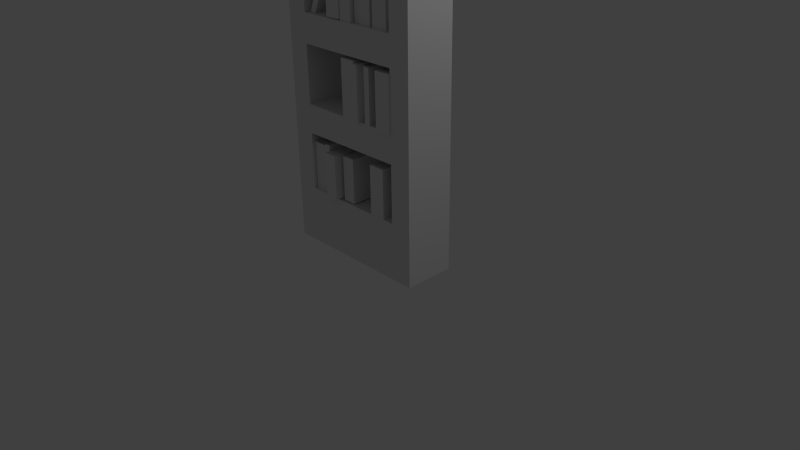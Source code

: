 # Source: estanteria.blend  (saved by Blender 2.76.0; exported with 4.5.12 LTS)
import bpy
from mathutils import Matrix  # noqa: F401  (used for matrix-valued properties, if any)

bpy.ops.wm.read_factory_settings(use_empty=True)
scene = bpy.context.scene
scene.name = 'Scene'

# ---- collections
col_collection_1 = bpy.data.collections.new('Collection 1'); scene.collection.children.link(col_collection_1)

# ---- materials (node trees are filled in below, after node groups)
mat_material = bpy.data.materials.new('Material')
mat_material.alpha_threshold = 0.0
mat_material.use_transparent_shadow = False
mat_material.roughness = 0.5
mat_material.line_color = (0.0, 0.0, 0.0, 1.0)

# ---- material node trees

# ---- world
world_world = bpy.data.worlds.new('World'); scene.world = world_world
world_world.color = (0.05088, 0.05088, 0.05088)
world_world.use_sun_shadow = False
world_world.sun_shadow_jitter_overblur = 0.0
world_world.cycles.sampling_method = 'MANUAL'
world_world.cycles.sample_map_resolution = 256

# ---- cameras
cam_camera = bpy.data.cameras.new('Camera')
cam_camera.clip_end = 100.0
cam_camera.lens = 35.0
cam_camera.sensor_width = 32.0
cam_camera.sensor_height = 18.0
cam_camera.ortho_scale = 7.314
cam_camera.dof.focus_distance = 0.0
cam_camera.dof.aperture_fstop = 128.0

# ---- lights
light_lamp = bpy.data.lights.new('Lamp', 'POINT')
light_lamp.transmission_factor = 0.0
light_lamp.cutoff_distance = 30.0
light_lamp.energy = 100.0
light_lamp.shadow_buffer_clip_start = 1.001
light_lamp.shadow_soft_size = 0.1
light_lamp.shadow_maximum_resolution = 0.006
light_lamp.use_absolute_resolution = True
light_lamp.cycles.use_multiple_importance_sampling = False

# ---- meshes
me_cube_017 = bpy.data.meshes.new('Cube.017')
me_cube_017.from_pydata([(-1.0, -1.0, -1.0), (-1.0, -1.0, 1.0), (-1.0, 1.0, -1.0), (-1.0, 1.0, 1.0), (1.0, -1.0, -1.0), (1.0, -1.0, 1.0), (1.0, 1.0, -1.0), (1.0, 1.0, 1.0)], [], [(1, 3, 2, 0), (3, 7, 6, 2), (7, 5, 4, 6), (5, 1, 0, 4), (0, 2, 6, 4), (5, 7, 3, 1)])
me_cube_017.use_remesh_preserve_volume = False
me_cube_017.use_remesh_preserve_attributes = False
me_cube_017.use_mirror_vertex_groups = False
me_cube_017.update()
me_cube_016 = bpy.data.meshes.new('Cube.016')
me_cube_016.from_pydata([(-1.0, -1.0, -1.0), (-1.0, -1.0, 1.0), (-1.0, 1.0, -1.0), (-1.0, 1.0, 1.0), (1.0, -1.0, -1.0), (1.0, -1.0, 1.0), (1.0, 1.0, -1.0), (1.0, 1.0, 1.0)], [], [(1, 3, 2, 0), (3, 7, 6, 2), (7, 5, 4, 6), (5, 1, 0, 4), (0, 2, 6, 4), (5, 7, 3, 1)])
me_cube_016.use_remesh_preserve_volume = False
me_cube_016.use_remesh_preserve_attributes = False
me_cube_016.use_mirror_vertex_groups = False
me_cube_016.update()
me_cube_015 = bpy.data.meshes.new('Cube.015')
me_cube_015.from_pydata([(-1.0, -1.0, -1.0), (-1.0, -1.0, 1.0), (-1.0, 1.0, -1.0), (-1.0, 1.0, 1.0), (1.0, -1.0, -1.0), (1.0, -1.0, 1.0), (1.0, 1.0, -1.0), (1.0, 1.0, 1.0)], [], [(1, 3, 2, 0), (3, 7, 6, 2), (7, 5, 4, 6), (5, 1, 0, 4), (0, 2, 6, 4), (5, 7, 3, 1)])
me_cube_015.use_remesh_preserve_volume = False
me_cube_015.use_remesh_preserve_attributes = False
me_cube_015.use_mirror_vertex_groups = False
me_cube_015.update()
me_cube_014 = bpy.data.meshes.new('Cube.014')
me_cube_014.from_pydata([(-1.0, -1.0, -1.0), (-1.0, -1.0, 1.0), (-1.0, 1.0, -1.0), (-1.0, 1.0, 1.0), (1.0, -1.0, -1.0), (1.0, -1.0, 1.0), (1.0, 1.0, -1.0), (1.0, 1.0, 1.0)], [], [(1, 3, 2, 0), (3, 7, 6, 2), (7, 5, 4, 6), (5, 1, 0, 4), (0, 2, 6, 4), (5, 7, 3, 1)])
me_cube_014.use_remesh_preserve_volume = False
me_cube_014.use_remesh_preserve_attributes = False
me_cube_014.use_mirror_vertex_groups = False
me_cube_014.update()
me_cube_013 = bpy.data.meshes.new('Cube.013')
me_cube_013.from_pydata([(-1.0, -1.0, -1.0), (-1.0, -1.0, 1.0), (-1.0, 1.0, -1.0), (-1.0, 1.0, 1.0), (1.0, -1.0, -1.0), (1.0, -1.0, 1.0), (1.0, 1.0, -1.0), (1.0, 1.0, 1.0)], [], [(1, 3, 2, 0), (3, 7, 6, 2), (7, 5, 4, 6), (5, 1, 0, 4), (0, 2, 6, 4), (5, 7, 3, 1)])
me_cube_013.use_remesh_preserve_volume = False
me_cube_013.use_remesh_preserve_attributes = False
me_cube_013.use_mirror_vertex_groups = False
me_cube_013.update()
me_cube_012 = bpy.data.meshes.new('Cube.012')
me_cube_012.from_pydata([(-1.0, -1.0, -1.0), (-1.0, -1.0, 1.0), (-1.0, 1.0, -1.0), (-1.0, 1.0, 1.0), (1.0, -1.0, -1.0), (1.0, -1.0, 1.0), (1.0, 1.0, -1.0), (1.0, 1.0, 1.0)], [], [(1, 3, 2, 0), (3, 7, 6, 2), (7, 5, 4, 6), (5, 1, 0, 4), (0, 2, 6, 4), (5, 7, 3, 1)])
me_cube_012.use_remesh_preserve_volume = False
me_cube_012.use_remesh_preserve_attributes = False
me_cube_012.use_mirror_vertex_groups = False
me_cube_012.update()
me_cube_011 = bpy.data.meshes.new('Cube.011')
me_cube_011.from_pydata([(-1.0, -1.0, -1.0), (-1.0, -1.0, 1.0), (-1.0, 1.0, -1.0), (-1.0, 1.0, 1.0), (1.0, -1.0, -1.0), (1.0, -1.0, 1.0), (1.0, 1.0, -1.0), (1.0, 1.0, 1.0)], [], [(1, 3, 2, 0), (3, 7, 6, 2), (7, 5, 4, 6), (5, 1, 0, 4), (0, 2, 6, 4), (5, 7, 3, 1)])
me_cube_011.use_remesh_preserve_volume = False
me_cube_011.use_remesh_preserve_attributes = False
me_cube_011.use_mirror_vertex_groups = False
me_cube_011.update()
me_cube_010 = bpy.data.meshes.new('Cube.010')
me_cube_010.from_pydata([(-1.0, -1.0, -1.0), (-1.0, -1.0, 1.0), (-1.0, 1.0, -1.0), (-1.0, 1.0, 1.0), (1.0, -1.0, -1.0), (1.0, -1.0, 1.0), (1.0, 1.0, -1.0), (1.0, 1.0, 1.0)], [], [(1, 3, 2, 0), (3, 7, 6, 2), (7, 5, 4, 6), (5, 1, 0, 4), (0, 2, 6, 4), (5, 7, 3, 1)])
me_cube_010.use_remesh_preserve_volume = False
me_cube_010.use_remesh_preserve_attributes = False
me_cube_010.use_mirror_vertex_groups = False
me_cube_010.update()
me_cube_009 = bpy.data.meshes.new('Cube.009')
me_cube_009.from_pydata([(-1.0, -1.0, -1.0), (-1.0, -1.0, 1.0), (-1.0, 1.0, -1.0), (-1.0, 1.0, 1.0), (1.0, -1.0, -1.0), (1.0, -1.0, 1.0), (1.0, 1.0, -1.0), (1.0, 1.0, 1.0)], [], [(1, 3, 2, 0), (3, 7, 6, 2), (7, 5, 4, 6), (5, 1, 0, 4), (0, 2, 6, 4), (5, 7, 3, 1)])
me_cube_009.use_remesh_preserve_volume = False
me_cube_009.use_remesh_preserve_attributes = False
me_cube_009.use_mirror_vertex_groups = False
me_cube_009.update()
me_cube_008 = bpy.data.meshes.new('Cube.008')
me_cube_008.from_pydata([(-1.0, -1.0, -1.0), (-1.0, -1.0, 1.0), (-1.0, 1.0, -1.0), (-1.0, 1.0, 1.0), (1.0, -1.0, -1.0), (1.0, -1.0, 1.0), (1.0, 1.0, -1.0), (1.0, 1.0, 1.0)], [], [(1, 3, 2, 0), (3, 7, 6, 2), (7, 5, 4, 6), (5, 1, 0, 4), (0, 2, 6, 4), (5, 7, 3, 1)])
me_cube_008.use_remesh_preserve_volume = False
me_cube_008.use_remesh_preserve_attributes = False
me_cube_008.use_mirror_vertex_groups = False
me_cube_008.update()
me_cube_007 = bpy.data.meshes.new('Cube.007')
me_cube_007.from_pydata([(-1.0, -1.0, -1.0), (-1.0, -1.0, 1.0), (-1.0, 1.0, -1.0), (-1.0, 1.0, 1.0), (1.0, -1.0, -1.0), (1.0, -1.0, 1.0), (1.0, 1.0, -1.0), (1.0, 1.0, 1.0)], [], [(1, 3, 2, 0), (3, 7, 6, 2), (7, 5, 4, 6), (5, 1, 0, 4), (0, 2, 6, 4), (5, 7, 3, 1)])
me_cube_007.use_remesh_preserve_volume = False
me_cube_007.use_remesh_preserve_attributes = False
me_cube_007.use_mirror_vertex_groups = False
me_cube_007.update()
me_cube_006 = bpy.data.meshes.new('Cube.006')
me_cube_006.from_pydata([(-1.0, -1.0, -1.0), (-1.0, -1.0, 1.0), (-1.0, 1.0, -1.0), (-1.0, 1.0, 1.0), (1.0, -1.0, -1.0), (1.0, -1.0, 1.0), (1.0, 1.0, -1.0), (1.0, 1.0, 1.0)], [], [(1, 3, 2, 0), (3, 7, 6, 2), (7, 5, 4, 6), (5, 1, 0, 4), (0, 2, 6, 4), (5, 7, 3, 1)])
me_cube_006.use_remesh_preserve_volume = False
me_cube_006.use_remesh_preserve_attributes = False
me_cube_006.use_mirror_vertex_groups = False
me_cube_006.update()
me_cube_005 = bpy.data.meshes.new('Cube.005')
me_cube_005.from_pydata([(-1.0, -1.0, -1.0), (-1.0, -1.0, 1.0), (-1.0, 1.0, -1.0), (-1.0, 1.0, 1.0), (1.0, -1.0, -1.0), (1.0, -1.0, 1.0), (1.0, 1.0, -1.0), (1.0, 1.0, 1.0)], [], [(1, 3, 2, 0), (3, 7, 6, 2), (7, 5, 4, 6), (5, 1, 0, 4), (0, 2, 6, 4), (5, 7, 3, 1)])
me_cube_005.use_remesh_preserve_volume = False
me_cube_005.use_remesh_preserve_attributes = False
me_cube_005.use_mirror_vertex_groups = False
me_cube_005.update()
me_cube_004 = bpy.data.meshes.new('Cube.004')
me_cube_004.from_pydata([(-1.0, -1.0, -1.0), (-1.0, -1.0, 1.0), (-1.0, 1.0, -1.0), (-1.0, 1.0, 1.0), (1.0, -1.0, -1.0), (1.0, -1.0, 1.0), (1.0, 1.0, -1.0), (1.0, 1.0, 1.0)], [], [(1, 3, 2, 0), (3, 7, 6, 2), (7, 5, 4, 6), (5, 1, 0, 4), (0, 2, 6, 4), (5, 7, 3, 1)])
me_cube_004.use_remesh_preserve_volume = False
me_cube_004.use_remesh_preserve_attributes = False
me_cube_004.use_mirror_vertex_groups = False
me_cube_004.update()
me_cube_003 = bpy.data.meshes.new('Cube.003')
me_cube_003.from_pydata([(-1.0, -1.0, -1.0), (-1.0, -1.0, 1.0), (-1.0, 1.0, -1.0), (-1.0, 1.0, 1.0), (1.0, -1.0, -1.0), (1.0, -1.0, 1.0), (1.0, 1.0, -1.0), (1.0, 1.0, 1.0)], [], [(1, 3, 2, 0), (3, 7, 6, 2), (7, 5, 4, 6), (5, 1, 0, 4), (0, 2, 6, 4), (5, 7, 3, 1)])
me_cube_003.use_remesh_preserve_volume = False
me_cube_003.use_remesh_preserve_attributes = False
me_cube_003.use_mirror_vertex_groups = False
me_cube_003.update()
me_cube_002 = bpy.data.meshes.new('Cube.002')
me_cube_002.from_pydata([(-1.0, -1.0, -1.0), (-1.0, -1.0, 1.0), (-1.0, 1.0, -1.0), (-1.0, 1.0, 1.0), (1.0, -1.0, -1.0), (1.0, -1.0, 1.0), (1.0, 1.0, -1.0), (1.0, 1.0, 1.0)], [], [(1, 3, 2, 0), (3, 7, 6, 2), (7, 5, 4, 6), (5, 1, 0, 4), (0, 2, 6, 4), (5, 7, 3, 1)])
me_cube_002.use_remesh_preserve_volume = False
me_cube_002.use_remesh_preserve_attributes = False
me_cube_002.use_mirror_vertex_groups = False
me_cube_002.update()
me_cube_001 = bpy.data.meshes.new('Cube.001')
me_cube_001.from_pydata([(-1.0, -1.0, -1.0), (-1.0, -1.0, 1.0), (-1.0, 1.0, -1.0), (-1.0, 1.0, 1.0), (1.0, -1.0, -1.0), (1.0, -1.0, 1.0), (1.0, 1.0, -1.0), (1.0, 1.0, 1.0)], [], [(1, 3, 2, 0), (3, 7, 6, 2), (7, 5, 4, 6), (5, 1, 0, 4), (0, 2, 6, 4), (5, 7, 3, 1)])
me_cube_001.use_remesh_preserve_volume = False
me_cube_001.use_remesh_preserve_attributes = False
me_cube_001.use_mirror_vertex_groups = False
me_cube_001.update()
me_cube = bpy.data.meshes.new('Cube')
me_cube.from_pydata([(1.0, 1.0, -1.0), (1.0, -1.0, -1.0), (-1.0, -1.0, -1.0), (-1.0, 1.0, -1.0), (1.0, 1.0, 1.0), (1.0, -1.0, 1.0), (-1.0, -1.0, 1.0), (-1.0, 1.0, 1.0), (0.7143, 1.0, -1.0), (0.4286, 1.0, -1.0), (0.1429, 1.0, -1.0), (-0.1429, 1.0, -1.0), (-0.4286, 1.0, -1.0), (-0.7143, 1.0, -1.0), (0.7143, -1.0, -1.0), (0.4286, -1.0, -1.0), (0.1429, -1.0, -1.0), (-0.1429, -1.0, -1.0), (-0.4286, -1.0, -1.0), (-0.7143, -1.0, -1.0), (0.7143, 1.0, 1.0), (0.4286, 1.0, 1.0), (0.1429, 1.0, 1.0), (-0.1429, 1.0, 1.0), (-0.4286, 1.0, 1.0), (-0.7143, 1.0, 1.0), (0.7143, -1.0, 1.0), (0.4286, -1.0, 1.0), (0.1429, -1.0, 1.0), (-0.1429, -1.0, 1.0), (-0.4286, -1.0, 1.0), (-0.7143, -1.0, 1.0), (1.0, 1.0, -0.8182), (1.0, 1.0, -0.6364), (1.0, 1.0, -0.4545), (1.0, 1.0, -0.2727), (1.0, 1.0, -0.09091), (1.0, 1.0, 0.09091), (1.0, 1.0, 0.2727), (1.0, 1.0, 0.4545), (1.0, 1.0, 0.6364), (1.0, 1.0, 0.8182), (1.0, -1.0, -0.8182), (1.0, -1.0, -0.6364), (1.0, -1.0, -0.4545), (1.0, -1.0, -0.2727), (1.0, -1.0, -0.09091), (1.0, -1.0, 0.09091), (1.0, -1.0, 0.2727), (1.0, -1.0, 0.4545), (1.0, -1.0, 0.6364), (1.0, -1.0, 0.8182), (-1.0, -1.0, -0.8182), (-1.0, -1.0, -0.6364), (-1.0, -1.0, -0.4545), (-1.0, -1.0, -0.2727), (-1.0, -1.0, -0.09091), (-1.0, -1.0, 0.09091), (-1.0, -1.0, 0.2727), (-1.0, -1.0, 0.4545), (-1.0, -1.0, 0.6364), (-1.0, -1.0, 0.8182), (-1.0, 1.0, -0.8182), (-1.0, 1.0, -0.6364), (-1.0, 1.0, -0.4545), (-1.0, 1.0, -0.2727), (-1.0, 1.0, -0.09091), (-1.0, 1.0, 0.09091), (-1.0, 1.0, 0.2727), (-1.0, 1.0, 0.4545), (-1.0, 1.0, 0.6364), (-1.0, 1.0, 0.8182), (0.7143, 1.0, -0.8182), (0.7143, 1.0, -0.6364), (0.7143, 1.0, -0.4545), (0.7143, 1.0, -0.2727), (0.7143, 1.0, -0.09091), (0.7143, 1.0, 0.09091), (0.7143, 1.0, 0.2727), (0.7143, 1.0, 0.4545), (0.7143, 1.0, 0.6364), (0.7143, 1.0, 0.8182), (0.4286, 1.0, -0.8182), (0.4286, 1.0, -0.6364), (0.4286, 1.0, -0.4545), (0.4286, 1.0, -0.2727), (0.4286, 1.0, -0.09091), (0.4286, 1.0, 0.09091), (0.4286, 1.0, 0.2727), (0.4286, 1.0, 0.4545), (0.4286, 1.0, 0.6364), (0.4286, 1.0, 0.8182), (0.1429, 1.0, -0.8182), (0.1429, 1.0, -0.6364), (0.1429, 1.0, -0.4545), (0.1429, 1.0, -0.2727), (0.1429, 1.0, -0.09091), (0.1429, 1.0, 0.09091), (0.1429, 1.0, 0.2727), (0.1429, 1.0, 0.4545), (0.1429, 1.0, 0.6364), (0.1429, 1.0, 0.8182), (-0.1429, 1.0, -0.8182), (-0.1429, 1.0, -0.6364), (-0.1429, 1.0, -0.4545), (-0.1429, 1.0, -0.2727), (-0.1429, 1.0, -0.09091), (-0.1429, 1.0, 0.09091), (-0.1429, 1.0, 0.2727), (-0.1429, 1.0, 0.4545), (-0.1429, 1.0, 0.6364), (-0.1429, 1.0, 0.8182), (-0.4286, 1.0, -0.8182), (-0.4286, 1.0, -0.6364), (-0.4286, 1.0, -0.4545), (-0.4286, 1.0, -0.2727), (-0.4286, 1.0, -0.09091), (-0.4286, 1.0, 0.09091), (-0.4286, 1.0, 0.2727), (-0.4286, 1.0, 0.4545), (-0.4286, 1.0, 0.6364), (-0.4286, 1.0, 0.8182), (-0.7143, 1.0, -0.8182), (-0.7143, 1.0, -0.6364), (-0.7143, 1.0, -0.4545), (-0.7143, 1.0, -0.2727), (-0.7143, 1.0, -0.09091), (-0.7143, 1.0, 0.09091), (-0.7143, 1.0, 0.2727), (-0.7143, 1.0, 0.4545), (-0.7143, 1.0, 0.6364), (-0.7143, 1.0, 0.8182), (0.7143, -1.0, 0.8182), (0.7143, -1.0, 0.6364), (0.7143, -1.0, 0.4545), (0.7143, -1.0, 0.2727), (0.7143, -1.0, 0.09091), (0.7143, -1.0, -0.09091), (0.7143, -1.0, -0.2727), (0.7143, -1.0, -0.4545), (0.7143, -1.0, -0.6364), (0.7143, -1.0, -0.8182), (0.4286, -1.0, 0.8182), (0.4286, -1.0, 0.4545), (0.4286, -1.0, 0.2727), (0.4286, -1.0, -0.09091), (0.4286, -1.0, -0.2727), (0.4286, -1.0, -0.6364), (0.4286, -1.0, -0.8182), (0.1429, -1.0, 0.8182), (0.1429, -1.0, 0.4545), (0.1429, -1.0, 0.2727), (0.1429, -1.0, -0.09091), (0.1429, -1.0, -0.2727), (0.1429, -1.0, -0.6364), (0.1429, -1.0, -0.8182), (-0.1429, -1.0, 0.8182), (-0.1429, -1.0, 0.4545), (-0.1429, -1.0, 0.2727), (-0.1429, -1.0, -0.09091), (-0.1429, -1.0, -0.2727), (-0.1429, -1.0, -0.6364), (-0.1429, -1.0, -0.8182), (-0.4286, -1.0, 0.8182), (-0.4286, -1.0, 0.4545), (-0.4286, -1.0, 0.2727), (-0.4286, -1.0, -0.09091), (-0.4286, -1.0, -0.2727), (-0.4286, -1.0, -0.6364), (-0.4286, -1.0, -0.8182), (-0.7143, -1.0, 0.8182), (-0.7143, -1.0, 0.6364), (-0.7143, -1.0, 0.4545), (-0.7143, -1.0, 0.2727), (-0.7143, -1.0, 0.09091), (-0.7143, -1.0, -0.09091), (-0.7143, -1.0, -0.2727), (-0.7143, -1.0, -0.4545), (-0.7143, -1.0, -0.6364), (-0.7143, -1.0, -0.8182)], [], [(13, 19, 2, 3), (25, 7, 6, 31), (41, 4, 5, 51), (170, 31, 6, 61), (61, 6, 7, 71), (122, 62, 3, 13), (32, 72, 8, 0), (72, 82, 9, 8), (82, 92, 10, 9), (92, 102, 11, 10), (102, 112, 12, 11), (112, 122, 13, 12), (51, 5, 26, 132), (132, 26, 27, 142), (142, 27, 28, 149), (149, 28, 29, 156), (156, 29, 30, 163), (163, 30, 31, 170), (4, 20, 26, 5), (20, 21, 27, 26), (21, 22, 28, 27), (22, 23, 29, 28), (23, 24, 30, 29), (24, 25, 31, 30), (0, 1, 14, 8), (8, 14, 15, 9), (9, 15, 16, 10), (10, 16, 17, 11), (11, 17, 18, 12), (12, 18, 19, 13), (18, 169, 179, 19), (169, 168, 178, 179), (134, 79, 89, 99, 109, 119, 129, 172, 164, 157, 150, 143), (167, 166, 175, 176), (165, 164, 172, 173), (17, 162, 169, 18), (162, 161, 168, 169), (160, 159, 166, 167), (158, 157, 164, 165), (16, 155, 162, 17), (155, 154, 161, 162), (153, 152, 159, 160), (151, 150, 157, 158), (15, 148, 155, 16), (148, 147, 154, 155), (146, 145, 152, 153), (144, 143, 150, 151), (14, 141, 148, 15), (141, 140, 147, 148), (138, 137, 145, 146), (135, 134, 143, 144), (1, 42, 141, 14), (42, 43, 140, 141), (43, 44, 139, 140), (44, 45, 138, 139), (45, 46, 137, 138), (46, 47, 136, 137), (47, 48, 135, 136), (48, 49, 134, 135), (49, 50, 133, 134), (50, 51, 132, 133), (24, 25, 131, 121), (121, 131, 130, 120), (120, 130, 129, 119), (119, 129, 128, 118), (118, 128, 127, 117), (117, 127, 126, 116), (116, 126, 125, 115), (115, 125, 124, 114), (114, 124, 123, 113), (113, 123, 122, 112), (23, 24, 121, 111), (111, 121, 120, 110), (110, 120, 119, 109), (109, 119, 118, 108), (108, 118, 117, 107), (107, 117, 116, 106), (106, 116, 115, 105), (105, 115, 114, 104), (104, 114, 113, 103), (103, 113, 112, 102), (22, 23, 111, 101), (101, 111, 110, 100), (100, 110, 109, 99), (99, 109, 108, 98), (98, 108, 107, 97), (97, 107, 106, 96), (96, 106, 105, 95), (95, 105, 104, 94), (94, 104, 103, 93), (93, 103, 102, 92), (21, 22, 101, 91), (91, 101, 100, 90), (90, 100, 99, 89), (89, 99, 98, 88), (88, 98, 97, 87), (87, 97, 96, 86), (86, 96, 95, 85), (85, 95, 94, 84), (84, 94, 93, 83), (83, 93, 92, 82), (20, 21, 91, 81), (81, 91, 90, 80), (80, 90, 89, 79), (79, 89, 88, 78), (78, 88, 87, 77), (77, 87, 86, 76), (76, 86, 85, 75), (75, 85, 84, 74), (74, 84, 83, 73), (73, 83, 82, 72), (4, 20, 81, 41), (41, 81, 80, 40), (40, 80, 79, 39), (39, 79, 78, 38), (38, 78, 77, 37), (37, 77, 76, 36), (36, 76, 75, 35), (35, 75, 74, 34), (34, 74, 73, 33), (33, 73, 72, 32), (25, 7, 71, 131), (131, 71, 70, 130), (130, 70, 69, 129), (129, 69, 68, 128), (128, 68, 67, 127), (127, 67, 66, 126), (126, 66, 65, 125), (125, 65, 64, 124), (124, 64, 63, 123), (123, 63, 62, 122), (2, 52, 62, 3), (52, 53, 63, 62), (53, 54, 64, 63), (54, 55, 65, 64), (55, 56, 66, 65), (56, 57, 67, 66), (57, 58, 68, 67), (58, 59, 69, 68), (59, 60, 70, 69), (60, 61, 71, 70), (19, 179, 52, 2), (179, 178, 53, 52), (178, 177, 54, 53), (177, 176, 55, 54), (176, 175, 56, 55), (175, 174, 57, 56), (174, 173, 58, 57), (173, 172, 59, 58), (172, 171, 60, 59), (171, 170, 61, 60), (0, 32, 42, 1), (32, 33, 43, 42), (33, 34, 44, 43), (34, 35, 45, 44), (35, 36, 46, 45), (36, 37, 47, 46), (37, 38, 48, 47), (38, 39, 49, 48), (39, 40, 50, 49), (40, 41, 51, 50), (166, 159, 152, 145, 137, 46, 36, 76, 86, 96, 106, 116, 126, 66, 56, 175), (168, 161, 154, 147, 140, 43, 33, 73, 83, 93, 103, 113, 123, 63, 53, 178), (66, 126, 127, 128, 129, 173, 174, 175), (130, 131, 25, 170, 171, 172, 129), (178, 123, 124, 125, 176, 177), (79, 134, 133, 132, 81, 80), (137, 76, 77, 78, 135, 136), (140, 73, 74, 75, 138, 139)])
me_cube.materials.append(mat_material)
me_cube.use_remesh_preserve_volume = False
me_cube.use_remesh_preserve_attributes = False
me_cube.use_mirror_vertex_groups = False
me_cube.update()

# ---- objects
ob_cube_017 = bpy.data.objects.new('Cube.017', me_cube_017)
ob_cube_016 = bpy.data.objects.new('Cube.016', me_cube_016)
ob_cube_015 = bpy.data.objects.new('Cube.015', me_cube_015)
ob_cube_014 = bpy.data.objects.new('Cube.014', me_cube_014)
ob_cube_013 = bpy.data.objects.new('Cube.013', me_cube_013)
ob_cube_012 = bpy.data.objects.new('Cube.012', me_cube_012)
ob_cube_011 = bpy.data.objects.new('Cube.011', me_cube_011)
ob_cube_010 = bpy.data.objects.new('Cube.010', me_cube_010)
ob_cube_009 = bpy.data.objects.new('Cube.009', me_cube_009)
ob_cube_008 = bpy.data.objects.new('Cube.008', me_cube_008)
ob_cube_007 = bpy.data.objects.new('Cube.007', me_cube_007)
ob_cube_006 = bpy.data.objects.new('Cube.006', me_cube_006)
ob_cube_005 = bpy.data.objects.new('Cube.005', me_cube_005)
ob_cube_004 = bpy.data.objects.new('Cube.004', me_cube_004)
ob_cube_003 = bpy.data.objects.new('Cube.003', me_cube_003)
ob_cube_002 = bpy.data.objects.new('Cube.002', me_cube_002)
ob_cube_001 = bpy.data.objects.new('Cube.001', me_cube_001)
ob_cube = bpy.data.objects.new('Cube', me_cube)
ob_lamp = bpy.data.objects.new('Lamp', light_lamp)
ob_camera = bpy.data.objects.new('Camera', cam_camera)

# ---- transforms, parenting, visibility, modifiers, constraints
ob_cube_017.location = (-0.07061, 0.02376, 1.107)
ob_cube_017.scale = (0.09, 0.33, 0.29)
ob_cube_017.lineart.crease_threshold = 0.0
ob_cube_016.location = (-0.2989, -0.06824, 1.111)
ob_cube_016.scale = (0.09, 0.33, 0.29)
ob_cube_016.lineart.crease_threshold = 0.0
ob_cube_015.location = (-0.4402, 0.01119, 1.116)
ob_cube_015.scale = (0.04, 0.33, 0.35)
ob_cube_015.lineart.crease_threshold = 0.0
ob_cube_014.location = (0.3365, -0.00448, 2.251)
ob_cube_014.scale = (0.04, 0.33, 0.35)
ob_cube_014.lineart.crease_threshold = 0.0
ob_cube_013.location = (0.2502, 0.08107, 2.231)
ob_cube_013.scale = (0.04, 0.33, 0.35)
ob_cube_013.lineart.crease_threshold = 0.0
ob_cube_012.location = (0.164, -0.03002, 2.254)
ob_cube_012.scale = (0.04, 0.33, 0.35)
ob_cube_012.lineart.crease_threshold = 0.0
ob_cube_011.location = (0.6106, -0.02143, 2.243)
ob_cube_011.scale = (0.11, 0.33, 0.36)
ob_cube_011.lineart.crease_threshold = 0.0
ob_cube_010.location = (0.4617, 0.001918, 1.079)
ob_cube_010.scale = (0.11, 0.33, 0.36)
ob_cube_010.lineart.crease_threshold = 0.0
ob_cube_009.location = (-0.6044, 0.0411, 1.07)
ob_cube_009.scale = (0.11, 0.33, 0.36)
ob_cube_009.lineart.crease_threshold = 0.0
ob_cube_008.location = (0.01556, -0.00326, 2.268)
ob_cube_008.scale = (0.11, 0.33, 0.36)
ob_cube_008.lineart.crease_threshold = 0.0
ob_cube_007.location = (-0.4981, 0.05249, 3.361)
ob_cube_007.rotation_euler = (0.0, 0.4119, 0.0)
ob_cube_007.scale = (0.04, 0.33, 0.35)
ob_cube_007.lineart.crease_threshold = 0.0
ob_cube_006.location = (0.5059, 0.05245, 3.352)
ob_cube_006.scale = (0.11, 0.33, 0.36)
ob_cube_006.lineart.crease_threshold = 0.0
ob_cube_005.location = (0.2793, 0.0412, 3.313)
ob_cube_005.scale = (0.09, 0.33, 0.29)
ob_cube_005.lineart.crease_threshold = 0.0
ob_cube_004.location = (0.6866, 0.1141, 3.391)
ob_cube_004.scale = (0.04, 0.33, 0.35)
ob_cube_004.lineart.crease_threshold = 0.0
ob_cube_003.location = (0.1344, 0.06116, 3.393)
ob_cube_003.scale = (0.04, 0.33, 0.35)
ob_cube_003.lineart.crease_threshold = 0.0
ob_cube_002.location = (-0.01311, 0.01423, 3.317)
ob_cube_002.scale = (0.09, 0.33, 0.29)
ob_cube_002.lineart.crease_threshold = 0.0
ob_cube_001.location = (-0.2211, 0.005716, 3.413)
ob_cube_001.scale = (0.11, 0.33, 0.36)
ob_cube_001.lineart.crease_threshold = 0.0
ob_cube.location = (0.0, 0.0, 2.109)
ob_cube.scale = (1.012, 0.3325, 2.052)
ob_cube.lock_rotations_4d = False
ob_cube.empty_display_type = 'ARROWS'
ob_cube.lineart.crease_threshold = 0.0
ob_lamp.location = (4.076, 1.005, 5.904)
ob_lamp.rotation_euler = (0.6503, 0.05522, 1.866)
ob_lamp.lock_rotations_4d = False
ob_lamp.empty_display_type = 'ARROWS'
ob_lamp.color = (0.0, 0.0, 0.0, 0.0)
ob_lamp.lineart.crease_threshold = 0.0
ob_camera.location = (7.481, -6.508, 5.344)
ob_camera.rotation_euler = (1.109, 0.01082, 0.8149)
ob_camera.lock_rotations_4d = False
ob_camera.empty_display_type = 'ARROWS'
ob_camera.color = (0.0, 0.0, 0.0, 0.0)
ob_camera.display_type = 'WIRE'
ob_camera.lineart.crease_threshold = 0.0

# ---- collection membership
col_collection_1.objects.link(ob_cube_017)
col_collection_1.objects.link(ob_cube_016)
col_collection_1.objects.link(ob_cube_015)
col_collection_1.objects.link(ob_cube_014)
col_collection_1.objects.link(ob_cube_013)
col_collection_1.objects.link(ob_cube_012)
col_collection_1.objects.link(ob_cube_011)
col_collection_1.objects.link(ob_cube_010)
col_collection_1.objects.link(ob_cube_009)
col_collection_1.objects.link(ob_cube_008)
col_collection_1.objects.link(ob_cube_007)
col_collection_1.objects.link(ob_cube_006)
col_collection_1.objects.link(ob_cube_005)
col_collection_1.objects.link(ob_cube_004)
col_collection_1.objects.link(ob_cube_003)
col_collection_1.objects.link(ob_cube_002)
col_collection_1.objects.link(ob_cube_001)
col_collection_1.objects.link(ob_cube)
col_collection_1.objects.link(ob_lamp)
col_collection_1.objects.link(ob_camera)

# ---- scene / render settings (as saved in the file)
scene.camera = ob_camera
scene.frame_start = 1; scene.frame_end = 250; scene.frame_set(1)
scene.render.engine = 'BLENDER_EEVEE_NEXT'
scene.render.resolution_percentage = 50
scene.render.dither_intensity = 0.0
scene.cycles.use_denoising = False
scene.cycles.samples = 10
scene.cycles.sampling_pattern = 'TABULATED_SOBOL'
scene.cycles.light_sampling_threshold = 0.0
scene.cycles.use_adaptive_sampling = False
scene.cycles.use_light_tree = False
scene.cycles.blur_glossy = 0.0
scene.cycles.pixel_filter_type = 'GAUSSIAN'
scene.cycles.sample_clamp_indirect = 0.0
scene.view_settings.view_transform = 'Standard'
bpy.context.view_layer.update()
